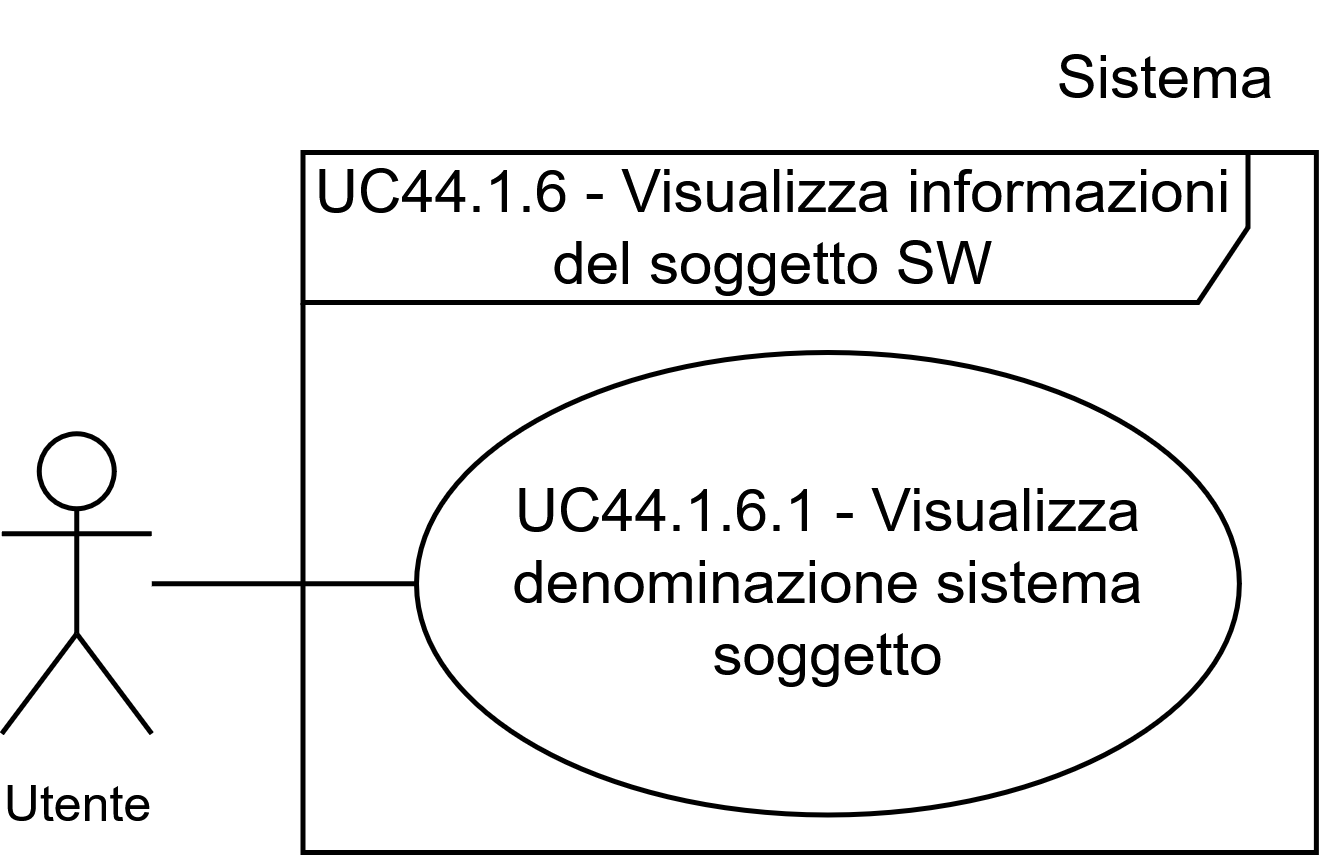

The diagram above was exported from draw.io. Its source (the exported page's mxGraphModel, read from the mxfile embedded in the PNG):
<mxGraphModel dx="1753" dy="1618" grid="1" gridSize="10" guides="1" tooltips="1" connect="1" arrows="1" fold="1" page="1" pageScale="1" pageWidth="1169" pageHeight="827" math="0" shadow="0">
  <root>
    <mxCell id="0" />
    <mxCell id="1" parent="0" />
    <mxCell id="2" parent="1" style="shape=umlActor;verticalLabelPosition=bottom;verticalAlign=top;html=1;outlineConnect=0;" value="&lt;font style=&quot;font-size: 10px;&quot;&gt;Utente&lt;/font&gt;" vertex="1">
      <mxGeometry height="60" width="30" x="105.85999999999999" y="4836.25" as="geometry" />
    </mxCell>
    <mxCell id="3" parent="1" style="shape=umlFrame;whiteSpace=wrap;html=1;pointerEvents=0;width=189;height=30;" value="UC44.1.6 - Visualizza informazioni&lt;div&gt;del soggetto SW&lt;/div&gt;" vertex="1">
      <mxGeometry height="140" width="202.68" x="166.11" y="4780" as="geometry" />
    </mxCell>
    <mxCell id="4" edge="1" parent="1" source="2" style="rounded=0;orthogonalLoop=1;jettySize=auto;html=1;entryX=0;entryY=0.5;entryDx=0;entryDy=0;strokeColor=default;endArrow=none;endFill=0;" target="5">
      <mxGeometry relative="1" as="geometry">
        <mxPoint x="135.86" y="4960" as="sourcePoint" />
        <mxPoint x="181.29000000000008" y="4866.25" as="targetPoint" />
      </mxGeometry>
    </mxCell>
    <mxCell id="5" parent="1" style="ellipse;whiteSpace=wrap;html=1;" value="UC44.1.6.1 - Visualizza denominazione sistema soggetto" vertex="1">
      <mxGeometry height="92.5" width="164.57" x="188.79000000000008" y="4820" as="geometry" />
    </mxCell>
    <mxCell id="6" parent="1" style="text;html=1;whiteSpace=wrap;strokeColor=none;fillColor=none;align=center;verticalAlign=middle;rounded=0;fontSize=10;" value="&lt;font style=&quot;font-size: 12px;&quot;&gt;Sistema&lt;/font&gt;" vertex="1">
      <mxGeometry height="30" width="60" x="308.79" y="4750" as="geometry" />
    </mxCell>
  </root>
</mxGraphModel>